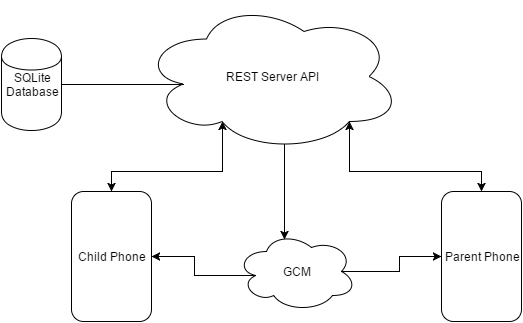

The diagram above was exported from draw.io. Its source (the exported page's mxGraphModel, read from the mxfile embedded in the PNG):
<mxGraphModel dx="1434" dy="746" grid="1" gridSize="10" guides="1" tooltips="1" connect="1" arrows="1" fold="1" page="1" pageScale="1" pageWidth="826" pageHeight="1169" background="#ffffff" math="0" shadow="0">
  <root>
    <mxCell id="0" />
    <mxCell id="1" parent="0" />
    <mxCell id="1a36a19fe01be40a-1" value="SQLite&lt;br&gt;Database" style="shape=cylinder;whiteSpace=wrap;html=1;" vertex="1" parent="1">
      <mxGeometry x="80" y="237" width="60" height="92" as="geometry" />
    </mxCell>
    <mxCell id="1a36a19fe01be40a-7" style="edgeStyle=orthogonalEdgeStyle;rounded=0;html=1;exitX=0.31;exitY=0.8;exitPerimeter=0;entryX=0.5;entryY=0;endArrow=classic;endFill=1;jettySize=auto;orthogonalLoop=1;startArrow=classic;startFill=1;" edge="1" parent="1" source="1a36a19fe01be40a-2" target="1a36a19fe01be40a-5">
      <mxGeometry relative="1" as="geometry" />
    </mxCell>
    <mxCell id="1a36a19fe01be40a-10" style="edgeStyle=orthogonalEdgeStyle;rounded=0;html=1;exitX=0.55;exitY=0.95;exitPerimeter=0;entryX=0.4;entryY=0.1;entryPerimeter=0;startArrow=none;startFill=0;endArrow=classic;endFill=1;jettySize=auto;orthogonalLoop=1;" edge="1" parent="1" source="1a36a19fe01be40a-2" target="1a36a19fe01be40a-9">
      <mxGeometry relative="1" as="geometry" />
    </mxCell>
    <mxCell id="1a36a19fe01be40a-2" value="REST Server API" style="ellipse;shape=cloud;whiteSpace=wrap;html=1;" vertex="1" parent="1">
      <mxGeometry x="220" y="200" width="260" height="150" as="geometry" />
    </mxCell>
    <mxCell id="1a36a19fe01be40a-3" value="" style="endArrow=none;html=1;exitX=1;exitY=0.5;entryX=0.16;entryY=0.55;entryPerimeter=0;endFill=0;" edge="1" parent="1" source="1a36a19fe01be40a-1" target="1a36a19fe01be40a-2">
      <mxGeometry width="50" height="50" relative="1" as="geometry">
        <mxPoint x="10" y="60" as="sourcePoint" />
        <mxPoint x="60" y="10" as="targetPoint" />
      </mxGeometry>
    </mxCell>
    <mxCell id="1a36a19fe01be40a-5" value="Child Phone" style="rounded=1;whiteSpace=wrap;html=1;" vertex="1" parent="1">
      <mxGeometry x="150" y="390" width="80" height="130" as="geometry" />
    </mxCell>
    <mxCell id="1a36a19fe01be40a-8" style="edgeStyle=orthogonalEdgeStyle;rounded=0;html=1;exitX=0.5;exitY=0;entryX=0.8;entryY=0.8;entryPerimeter=0;endArrow=classic;endFill=1;jettySize=auto;orthogonalLoop=1;startArrow=classic;startFill=1;" edge="1" parent="1" source="1a36a19fe01be40a-6" target="1a36a19fe01be40a-2">
      <mxGeometry relative="1" as="geometry" />
    </mxCell>
    <mxCell id="1a36a19fe01be40a-6" value="Parent Phone" style="rounded=1;whiteSpace=wrap;html=1;" vertex="1" parent="1">
      <mxGeometry x="520" y="390" width="80" height="130" as="geometry" />
    </mxCell>
    <mxCell id="1a36a19fe01be40a-11" style="edgeStyle=orthogonalEdgeStyle;rounded=0;html=1;exitX=0.875;exitY=0.5;exitPerimeter=0;entryX=0;entryY=0.5;startArrow=none;startFill=0;endArrow=classic;endFill=1;jettySize=auto;orthogonalLoop=1;" edge="1" parent="1" source="1a36a19fe01be40a-9" target="1a36a19fe01be40a-6">
      <mxGeometry relative="1" as="geometry" />
    </mxCell>
    <mxCell id="1a36a19fe01be40a-12" style="edgeStyle=orthogonalEdgeStyle;rounded=0;html=1;exitX=0.16;exitY=0.55;exitPerimeter=0;entryX=1;entryY=0.5;startArrow=none;startFill=0;endArrow=classic;endFill=1;jettySize=auto;orthogonalLoop=1;" edge="1" parent="1" source="1a36a19fe01be40a-9" target="1a36a19fe01be40a-5">
      <mxGeometry relative="1" as="geometry" />
    </mxCell>
    <mxCell id="1a36a19fe01be40a-9" value="GCM" style="ellipse;shape=cloud;whiteSpace=wrap;html=1;" vertex="1" parent="1">
      <mxGeometry x="315" y="430" width="120" height="80" as="geometry" />
    </mxCell>
  </root>
</mxGraphModel>